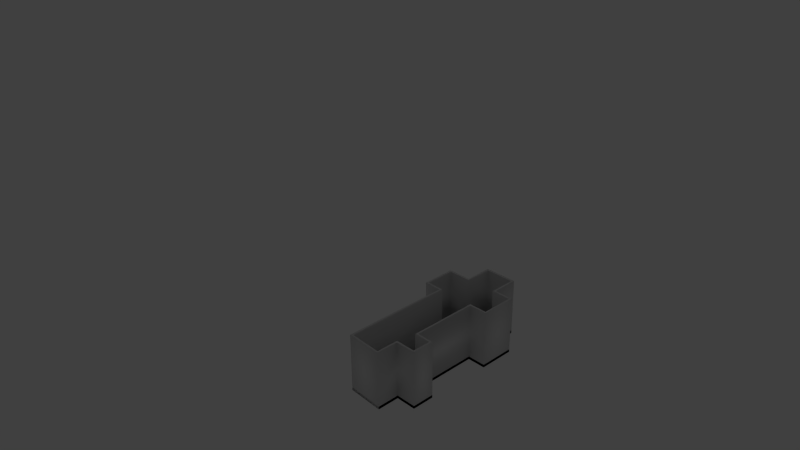 # Source: church.blend  (saved by Blender 2.76.0; exported with 4.5.12 LTS)
import bpy
from mathutils import Matrix  # noqa: F401  (used for matrix-valued properties, if any)

bpy.ops.wm.read_factory_settings(use_empty=True)
scene = bpy.context.scene
scene.name = 'Scene'

# ---- collections
col_collection_1 = bpy.data.collections.new('Collection 1'); scene.collection.children.link(col_collection_1)
col_collection_1.hide_render = True
col_collection_1.hide_viewport = True
col_collection_2 = bpy.data.collections.new('Collection 2'); scene.collection.children.link(col_collection_2)

# ---- materials (node trees are filled in below, after node groups)
mat_svgmat_002 = bpy.data.materials.new('SVGMat.002')
mat_svgmat_002.alpha_threshold = 0.0
mat_svgmat_002.use_transparent_shadow = False
mat_svgmat_002.diffuse_color = (1.0, 0.0, 0.0, 1.0)
mat_svgmat_002.roughness = 0.5

# ---- material node trees

# ---- world
world_world = bpy.data.worlds.new('World'); scene.world = world_world
world_world.color = (0.05088, 0.05088, 0.05088)
world_world.use_sun_shadow = False
world_world.sun_shadow_jitter_overblur = 0.0
world_world.cycles.sampling_method = 'MANUAL'
world_world.cycles.sample_map_resolution = 256

# ---- cameras
cam_camera = bpy.data.cameras.new('Camera')
cam_camera.clip_end = 100.0
cam_camera.lens = 35.0
cam_camera.sensor_width = 32.0
cam_camera.sensor_height = 18.0
cam_camera.ortho_scale = 7.314
cam_camera.dof.focus_distance = 0.0
cam_camera.dof.aperture_fstop = 128.0

# ---- lights
light_lamp = bpy.data.lights.new('Lamp', 'POINT')
light_lamp.transmission_factor = 0.0
light_lamp.cutoff_distance = 30.0
light_lamp.energy = 100.0
light_lamp.shadow_buffer_clip_start = 1.001
light_lamp.shadow_soft_size = 0.1
light_lamp.shadow_maximum_resolution = 0.006
light_lamp.use_absolute_resolution = True
light_lamp.cycles.use_multiple_importance_sampling = False

# ---- curves / text
cu_path3042_001 = bpy.data.curves.new('path3042.001', 'CURVE')
cu_path3042_001.dimensions = '3D'
_sp = cu_path3042_001.splines.new('BEZIER'); _sp.bezier_points.add(15)
_sp.bezier_points.foreach_set('co', [0.1412, 0.09509, 0.0, 0.1412, 0.1326, 0.0, 0.1353, 0.1326, 0.0, 0.1353, 0.1442, 0.0, 0.1432, 0.1442, 0.0, 0.1432, 0.1537, 0.0, 0.1546, 0.1537, 0.0, 0.1546, 0.1447, 0.0, 0.1612, 0.1447, 0.0, 0.1612, 0.1324, 0.0, 0.1549, 0.1324, 0.0, 0.1549, 0.1099, 0.0, 0.1607, 0.1099, 0.0, 0.1607, 0.1022, 0.0, 0.1537, 0.1022, 0.0, 0.1537, 0.09459, 0.0])
_sp.bezier_points.foreach_set('handle_left', [0.1454, 0.09492, 0.0, 0.1412, 0.1201, 0.0, 0.1373, 0.1326, 0.0, 0.1353, 0.1403, 0.0, 0.1406, 0.1442, 0.0, 0.1432, 0.1505, 0.0, 0.1508, 0.1537, 0.0, 0.1546, 0.1477, 0.0, 0.159, 0.1447, 0.0, 0.1612, 0.1365, 0.0, 0.157, 0.1324, 0.0, 0.1549, 0.1174, 0.0, 0.1588, 0.1099, 0.0, 0.1607, 0.1048, 0.0, 0.1561, 0.1022, 0.0, 0.1537, 0.09714, 0.0])
_sp.bezier_points.foreach_set('handle_right', [0.1412, 0.1076, 0.0, 0.1392, 0.1326, 0.0, 0.1353, 0.1364, 0.0, 0.1379, 0.1442, 0.0, 0.1432, 0.1474, 0.0, 0.147, 0.1537, 0.0, 0.1546, 0.1507, 0.0, 0.1568, 0.1447, 0.0, 0.1612, 0.1406, 0.0, 0.1591, 0.1324, 0.0, 0.1549, 0.1249, 0.0, 0.1568, 0.1099, 0.0, 0.1607, 0.1074, 0.0, 0.1584, 0.1022, 0.0, 0.1537, 0.0997, 0.0, 0.1496, 0.09476, 0.0])
for _p, _l, _r in zip(_sp.bezier_points, ['VECTOR', 'VECTOR', 'VECTOR', 'VECTOR', 'VECTOR', 'VECTOR', 'VECTOR', 'VECTOR', 'VECTOR', 'VECTOR', 'VECTOR', 'VECTOR', 'VECTOR', 'VECTOR', 'VECTOR', 'VECTOR'], ['VECTOR', 'VECTOR', 'VECTOR', 'VECTOR', 'VECTOR', 'VECTOR', 'VECTOR', 'VECTOR', 'VECTOR', 'VECTOR', 'VECTOR', 'VECTOR', 'VECTOR', 'VECTOR', 'VECTOR', 'VECTOR']): _p.handle_left_type = _l; _p.handle_right_type = _r
_sp.use_cyclic_u = True
cu_path3042_001.use_path_clamp = True
cu_path3042_001.bevel_resolution = 0
cu_path3042_001.fill_mode = 'HALF'
cu_path3042 = bpy.data.curves.new('path3042', 'CURVE')
cu_path3042.dimensions = '2D'
_sp = cu_path3042.splines.new('BEZIER'); _sp.bezier_points.add(15)
_sp.bezier_points.foreach_set('co', [-0.007226, 0.02702, 0.0, -0.007226, 0.01753, 0.0, -0.01523, 0.01753, 0.0, -0.01523, 0.005877, 0.0, -0.009228, 0.005877, 0.0, -0.009228, -0.03209, 0.0, 0.00327, -0.03209, 0.0, 0.00327, -0.02444, 0.0, 0.01026, -0.02444, 0.0, 0.01026, -0.01678, 0.0, 0.004434, -0.01678, 0.0, 0.004434, 0.00571, 0.0, 0.01076, 0.00571, 0.0, 0.01076, 0.01803, 0.0, 0.004099, 0.01803, 0.0, 0.004099, 0.02702, 0.0])
_sp.bezier_points.foreach_set('handle_left', [-0.003451, 0.02702, 0.0, -0.007226, 0.0207, 0.0, -0.01256, 0.01753, 0.0, -0.01523, 0.009763, 0.0, -0.01123, 0.005877, 0.0, -0.009228, -0.01944, 0.0, -0.0008962, -0.03209, 0.0, 0.00327, -0.02699, 0.0, 0.007932, -0.02444, 0.0, 0.01026, -0.01933, 0.0, 0.006377, -0.01678, 0.0, 0.004434, -0.001785, 0.0, 0.00865, 0.00571, 0.0, 0.01076, 0.01392, 0.0, 0.006318, 0.01803, 0.0, 0.004099, 0.02402, 0.0])
_sp.bezier_points.foreach_set('handle_right', [-0.007226, 0.02386, 0.0, -0.009892, 0.01753, 0.0, -0.01523, 0.01365, 0.0, -0.01323, 0.005877, 0.0, -0.009228, -0.006779, 0.0, -0.005062, -0.03209, 0.0, 0.00327, -0.02954, 0.0, 0.005601, -0.02444, 0.0, 0.01026, -0.02188, 0.0, 0.00832, -0.01678, 0.0, 0.004434, -0.00928, 0.0, 0.006542, 0.00571, 0.0, 0.01076, 0.009816, 0.0, 0.008538, 0.01803, 0.0, 0.004099, 0.02103, 0.0, 0.0003238, 0.02702, 0.0])
for _p, _l, _r in zip(_sp.bezier_points, ['VECTOR', 'VECTOR', 'VECTOR', 'VECTOR', 'VECTOR', 'VECTOR', 'VECTOR', 'VECTOR', 'VECTOR', 'VECTOR', 'VECTOR', 'VECTOR', 'VECTOR', 'VECTOR', 'VECTOR', 'VECTOR'], ['VECTOR', 'VECTOR', 'VECTOR', 'VECTOR', 'VECTOR', 'VECTOR', 'VECTOR', 'VECTOR', 'VECTOR', 'VECTOR', 'VECTOR', 'VECTOR', 'VECTOR', 'VECTOR', 'VECTOR', 'VECTOR']): _p.handle_left_type = _l; _p.handle_right_type = _r
_sp.use_cyclic_u = True
_sp = cu_path3042.splines.new('BEZIER'); _sp.bezier_points.add(15)
_sp.bezier_points.foreach_set('co', [-0.006097, 0.02589, 0.0, 0.00297, 0.02589, 0.0, 0.00297, 0.0169, 0.0, 0.009629, 0.0169, 0.0, 0.009629, 0.006838, 0.0, 0.003305, 0.006838, 0.0, 0.003305, -0.0179, 0.0, 0.009135, -0.0179, 0.0, 0.009135, -0.02331, 0.0, 0.002141, -0.02331, 0.0, 0.002141, -0.03058, 0.0, -0.008099, -0.0305, 0.0, -0.008099, 0.007006, 0.0, -0.0141, 0.007006, 0.0, -0.0142, 0.01621, 0.0, -0.006053, 0.01646, 0.0])
_sp.bezier_points.foreach_set('handle_left', [-0.006082, 0.02275, 0.0, -5.249e-05, 0.02589, 0.0, 0.00297, 0.0199, 0.0, 0.007409, 0.0169, 0.0, 0.009629, 0.01019, 0.0, 0.005413, 0.006838, 0.0, 0.003305, -0.009657, 0.0, 0.007191, -0.0179, 0.0, 0.009135, -0.02151, 0.0, 0.004472, -0.02331, 0.0, 0.002141, -0.02815, 0.0, -0.004686, -0.03064, 0.0, -0.008099, -0.005498, 0.0, -0.0121, 0.007006, 0.0, -0.01417, 0.01314, 0.0, -0.008769, 0.01638, 0.0])
_sp.bezier_points.foreach_set('handle_right', [-0.003075, 0.02589, 0.0, 0.00297, 0.0229, 0.0, 0.005189, 0.0169, 0.0, 0.009629, 0.01355, 0.0, 0.007521, 0.006838, 0.0, 0.003305, -0.001409, 0.0, 0.005248, -0.0179, 0.0, 0.009135, -0.01971, 0.0, 0.006803, -0.02331, 0.0, 0.002141, -0.02573, 0.0, -0.001273, -0.03044, 0.0, -0.008099, -0.0305, 0.0, -0.0101, 0.007006, 0.0, -0.01413, 0.01007, 0.0, -0.01149, 0.01629, 0.0, -0.006067, 0.0196, 0.0])
for _p, _l, _r in zip(_sp.bezier_points, ['VECTOR', 'VECTOR', 'VECTOR', 'VECTOR', 'VECTOR', 'VECTOR', 'VECTOR', 'VECTOR', 'VECTOR', 'VECTOR', 'VECTOR', 'FREE', 'VECTOR', 'VECTOR', 'VECTOR', 'VECTOR'], ['VECTOR', 'VECTOR', 'VECTOR', 'VECTOR', 'VECTOR', 'VECTOR', 'VECTOR', 'VECTOR', 'VECTOR', 'VECTOR', 'FREE', 'FREE', 'VECTOR', 'VECTOR', 'VECTOR', 'VECTOR']): _p.handle_left_type = _l; _p.handle_right_type = _r
_sp.use_cyclic_u = True
cu_path3042.materials.append(mat_svgmat_002)
cu_path3042.use_path_clamp = True
cu_path3042.bevel_resolution = 0
cu_path3042.extrude = 0.01
cu_path3042.fill_mode = 'BOTH'
cu_path3044 = bpy.data.curves.new('path3044', 'CURVE')
cu_path3044.dimensions = '2D'
_sp = cu_path3044.splines.new('BEZIER'); _sp.bezier_points.add(15)
_sp.bezier_points.foreach_set('co', [-0.009369, -0.03173, 0.0, -0.009369, 0.005735, 0.0, -0.01537, 0.005735, 0.0, -0.01537, 0.01739, 0.0, -0.007371, 0.01739, 0.0, -0.007371, 0.02688, 0.0, 0.003956, 0.02688, 0.0, 0.003956, 0.01789, 0.0, 0.01062, 0.01789, 0.0, 0.01062, 0.005568, 0.0, 0.004289, 0.005568, 0.0, 0.004289, -0.01691, 0.0, 0.01012, -0.01691, 0.0, 0.01012, -0.02457, 0.0, 0.003123, -0.02457, 0.0, 0.003123, -0.03223, 0.0])
_sp.bezier_points.foreach_set('handle_left', [-0.005205, -0.0319, 0.0, -0.009369, -0.006755, 0.0, -0.01337, 0.005735, 0.0, -0.01537, 0.01351, 0.0, -0.01004, 0.01739, 0.0, -0.007371, 0.02372, 0.0, 0.0001804, 0.02688, 0.0, 0.003956, 0.02089, 0.0, 0.008398, 0.01789, 0.0, 0.01062, 0.009676, 0.0, 0.006399, 0.005568, 0.0, 0.004289, -0.009419, 0.0, 0.008176, -0.01691, 0.0, 0.01012, -0.02202, 0.0, 0.005455, -0.02457, 0.0, 0.003123, -0.02968, 0.0])
_sp.bezier_points.foreach_set('handle_right', [-0.009369, -0.01924, 0.0, -0.01137, 0.005735, 0.0, -0.01537, 0.009621, 0.0, -0.0127, 0.01739, 0.0, -0.007371, 0.02056, 0.0, -0.003595, 0.02688, 0.0, 0.003956, 0.02389, 0.0, 0.006177, 0.01789, 0.0, 0.01062, 0.01378, 0.0, 0.008509, 0.005568, 0.0, 0.004289, -0.001925, 0.0, 0.006232, -0.01691, 0.0, 0.01012, -0.01947, 0.0, 0.007787, -0.02457, 0.0, 0.003123, -0.02713, 0.0, -0.001041, -0.03207, 0.0])
for _p, _l, _r in zip(_sp.bezier_points, ['VECTOR', 'VECTOR', 'VECTOR', 'VECTOR', 'VECTOR', 'VECTOR', 'VECTOR', 'VECTOR', 'VECTOR', 'VECTOR', 'VECTOR', 'VECTOR', 'VECTOR', 'VECTOR', 'VECTOR', 'VECTOR'], ['VECTOR', 'VECTOR', 'VECTOR', 'VECTOR', 'VECTOR', 'VECTOR', 'VECTOR', 'VECTOR', 'VECTOR', 'VECTOR', 'VECTOR', 'VECTOR', 'VECTOR', 'VECTOR', 'VECTOR', 'VECTOR']): _p.handle_left_type = _l; _p.handle_right_type = _r
_sp.use_cyclic_u = True
cu_path3044.use_path_clamp = True
cu_path3044.bevel_resolution = 0
cu_path3044.extrude = 0.01
cu_path3044.fill_mode = 'BACK'
cu_path3044.bevel_factor_start = 0.1
cu_path3044.bevel_factor_end = 0.1

# ---- objects
ob_curve_001 = bpy.data.objects.new('Curve.001', cu_path3042_001)
ob_curve = bpy.data.objects.new('Curve', cu_path3042)
ob_lamp = bpy.data.objects.new('Lamp', light_lamp)
ob_camera = bpy.data.objects.new('Camera', cam_camera)
ob_church_outline = bpy.data.objects.new('church_outline', cu_path3044)

# ---- transforms, parenting, visibility, modifiers, constraints
ob_curve_001.location = (0.0, 0.0, 0.0)
ob_curve_001.lineart.crease_threshold = 0.0
ob_curve.location = (0.06141, -0.05488, 0.0)
ob_curve.scale = (40.33, 40.33, 40.33)
ob_curve.lineart.crease_threshold = 0.0
ob_lamp.location = (4.076, 1.005, 5.904)
ob_lamp.rotation_euler = (0.6503, 0.05522, 1.866)
ob_lamp.lock_rotations_4d = False
ob_lamp.empty_display_type = 'ARROWS'
ob_lamp.color = (0.0, 0.0, 0.0, 0.0)
ob_lamp.lineart.crease_threshold = 0.0
ob_camera.location = (7.481, -6.508, 5.344)
ob_camera.rotation_euler = (1.109, 0.01082, 0.8149)
ob_camera.lock_rotations_4d = False
ob_camera.empty_display_type = 'ARROWS'
ob_camera.color = (0.0, 0.0, 0.0, 0.0)
ob_camera.display_type = 'WIRE'
ob_camera.lineart.crease_threshold = 0.0
ob_church_outline.location = (1.946, -0.6549, 0.0)
ob_church_outline.scale = (34.8, 34.8, 34.8)
ob_church_outline.lineart.crease_threshold = 0.0
_m = ob_church_outline.modifiers.new('Solidify', 'SOLIDIFY')
_m.thickness = 0.001
_m.nonmanifold_thickness_mode = 'FIXED'
_m.nonmanifold_merge_threshold = 0.0003

# ---- collection membership
col_collection_1.objects.link(ob_curve_001)
col_collection_1.objects.link(ob_curve)
col_collection_1.objects.link(ob_lamp)
col_collection_1.objects.link(ob_camera)
col_collection_2.objects.link(ob_church_outline)

# ---- scene / render settings (as saved in the file)
scene.camera = ob_camera
scene.frame_start = 1; scene.frame_end = 250; scene.frame_set(1)
scene.render.engine = 'BLENDER_EEVEE_NEXT'
scene.render.resolution_percentage = 50
scene.render.dither_intensity = 0.0
scene.cycles.use_denoising = False
scene.cycles.samples = 10
scene.cycles.sampling_pattern = 'TABULATED_SOBOL'
scene.cycles.light_sampling_threshold = 0.0
scene.cycles.use_adaptive_sampling = False
scene.cycles.use_light_tree = False
scene.cycles.blur_glossy = 0.0
scene.cycles.pixel_filter_type = 'GAUSSIAN'
scene.cycles.sample_clamp_indirect = 0.0
scene.view_settings.view_transform = 'Standard'
bpy.context.view_layer.update()
